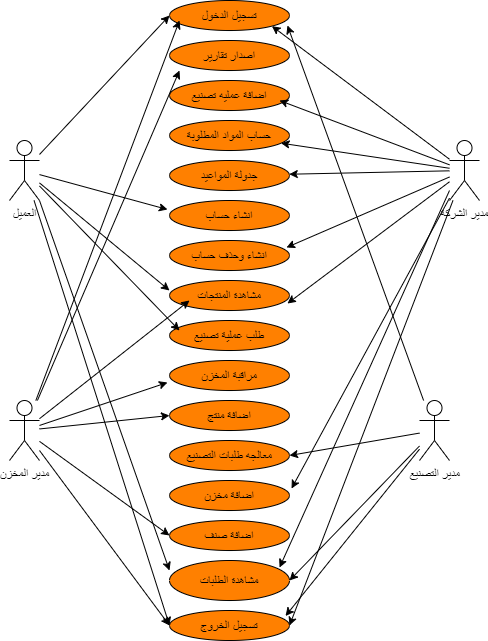

The diagram above was exported from draw.io. Its source (the exported page's mxGraphModel, read from the mxfile embedded in the PNG):
<mxGraphModel dx="536" dy="491" grid="1" gridSize="10" guides="1" tooltips="1" connect="1" arrows="1" fold="1" page="1" pageScale="1" pageWidth="827" pageHeight="1169" math="0" shadow="0">
  <root>
    <mxCell id="0" />
    <mxCell id="1" parent="0" />
    <mxCell id="UB5cjyGX8hfcRHB6nVzC-1" value="مدير المخزن" style="shape=umlActor;verticalLabelPosition=bottom;verticalAlign=top;html=1;outlineConnect=0;" vertex="1" parent="1">
      <mxGeometry x="40" y="420" width="30" height="60" as="geometry" />
    </mxCell>
    <mxCell id="UB5cjyGX8hfcRHB6nVzC-3" value="العميل" style="shape=umlActor;verticalLabelPosition=bottom;verticalAlign=top;html=1;outlineConnect=0;" vertex="1" parent="1">
      <mxGeometry x="40" y="160" width="30" height="60" as="geometry" />
    </mxCell>
    <mxCell id="UB5cjyGX8hfcRHB6nVzC-4" value="مدير الشركة" style="shape=umlActor;verticalLabelPosition=bottom;verticalAlign=top;html=1;outlineConnect=0;" vertex="1" parent="1">
      <mxGeometry x="480" y="160" width="30" height="60" as="geometry" />
    </mxCell>
    <mxCell id="UB5cjyGX8hfcRHB6nVzC-5" value="مدير التصنيع" style="shape=umlActor;verticalLabelPosition=bottom;verticalAlign=top;html=1;outlineConnect=0;" vertex="1" parent="1">
      <mxGeometry x="450" y="420" width="30" height="60" as="geometry" />
    </mxCell>
    <mxCell id="UB5cjyGX8hfcRHB6nVzC-7" value="تسجيل الدخول" style="ellipse;whiteSpace=wrap;html=1;fillColor=#FF8000;" vertex="1" parent="1">
      <mxGeometry x="200" y="20" width="120" height="30" as="geometry" />
    </mxCell>
    <mxCell id="UB5cjyGX8hfcRHB6nVzC-8" value="اضافة عمليه تصنيع" style="ellipse;whiteSpace=wrap;html=1;fillColor=#FF8000;" vertex="1" parent="1">
      <mxGeometry x="200" y="100" width="120" height="30" as="geometry" />
    </mxCell>
    <mxCell id="UB5cjyGX8hfcRHB6nVzC-9" value="اصدار تقارير" style="ellipse;whiteSpace=wrap;html=1;fillColor=#FF8000;" vertex="1" parent="1">
      <mxGeometry x="200" y="60" width="120" height="30" as="geometry" />
    </mxCell>
    <mxCell id="UB5cjyGX8hfcRHB6nVzC-10" value="حساب المواد المطلوبة" style="ellipse;whiteSpace=wrap;html=1;fillColor=#FF8000;" vertex="1" parent="1">
      <mxGeometry x="200" y="140" width="120" height="30" as="geometry" />
    </mxCell>
    <mxCell id="UB5cjyGX8hfcRHB6nVzC-11" value="انشاء حساب" style="ellipse;whiteSpace=wrap;html=1;fillColor=#FF8000;" vertex="1" parent="1">
      <mxGeometry x="200" y="220" width="120" height="30" as="geometry" />
    </mxCell>
    <mxCell id="UB5cjyGX8hfcRHB6nVzC-13" value="جدولة المواعيد" style="ellipse;whiteSpace=wrap;html=1;fillColor=#FF8000;" vertex="1" parent="1">
      <mxGeometry x="200" y="180" width="120" height="30" as="geometry" />
    </mxCell>
    <mxCell id="UB5cjyGX8hfcRHB6nVzC-14" value="انشاء وحذف حساب" style="ellipse;whiteSpace=wrap;html=1;fillColor=#FF8000;" vertex="1" parent="1">
      <mxGeometry x="200" y="260" width="120" height="30" as="geometry" />
    </mxCell>
    <mxCell id="UB5cjyGX8hfcRHB6nVzC-15" value="مشاهدة المنتجات" style="ellipse;whiteSpace=wrap;html=1;fillColor=#FF8000;" vertex="1" parent="1">
      <mxGeometry x="200" y="300" width="120" height="30" as="geometry" />
    </mxCell>
    <mxCell id="UB5cjyGX8hfcRHB6nVzC-16" value="مراقبة المخزن" style="ellipse;whiteSpace=wrap;html=1;fillColor=#FF8000;" vertex="1" parent="1">
      <mxGeometry x="200" y="380" width="120" height="30" as="geometry" />
    </mxCell>
    <mxCell id="UB5cjyGX8hfcRHB6nVzC-17" value="طلب عملية تصنيع" style="ellipse;whiteSpace=wrap;html=1;fillColor=#FF8000;" vertex="1" parent="1">
      <mxGeometry x="200" y="340" width="120" height="30" as="geometry" />
    </mxCell>
    <mxCell id="UB5cjyGX8hfcRHB6nVzC-20" value="اضافة منتج" style="ellipse;whiteSpace=wrap;html=1;fillColor=#FF8000;" vertex="1" parent="1">
      <mxGeometry x="200" y="420" width="120" height="30" as="geometry" />
    </mxCell>
    <mxCell id="UB5cjyGX8hfcRHB6nVzC-21" value="معالجه طلبات التصنيع" style="ellipse;whiteSpace=wrap;html=1;fillColor=#FF8000;" vertex="1" parent="1">
      <mxGeometry x="200" y="460" width="120" height="30" as="geometry" />
    </mxCell>
    <mxCell id="UB5cjyGX8hfcRHB6nVzC-22" value="اضافة صنف" style="ellipse;whiteSpace=wrap;html=1;fillColor=#FF8000;" vertex="1" parent="1">
      <mxGeometry x="200" y="540" width="120" height="30" as="geometry" />
    </mxCell>
    <mxCell id="UB5cjyGX8hfcRHB6nVzC-23" value="اضافة مخزن" style="ellipse;whiteSpace=wrap;html=1;fillColor=#FF8000;" vertex="1" parent="1">
      <mxGeometry x="200" y="500" width="120" height="30" as="geometry" />
    </mxCell>
    <mxCell id="UB5cjyGX8hfcRHB6nVzC-25" value="تسجيل الخروج" style="ellipse;whiteSpace=wrap;html=1;fillColor=#FF8000;" vertex="1" parent="1">
      <mxGeometry x="200" y="630" width="120" height="30" as="geometry" />
    </mxCell>
    <mxCell id="UB5cjyGX8hfcRHB6nVzC-28" value="" style="endArrow=classic;html=1;entryX=1;entryY=1;entryDx=0;entryDy=0;" edge="1" parent="1" source="UB5cjyGX8hfcRHB6nVzC-4" target="UB5cjyGX8hfcRHB6nVzC-7">
      <mxGeometry width="50" height="50" relative="1" as="geometry">
        <mxPoint x="250" y="380" as="sourcePoint" />
        <mxPoint x="310" y="180" as="targetPoint" />
      </mxGeometry>
    </mxCell>
    <mxCell id="UB5cjyGX8hfcRHB6nVzC-29" value="" style="endArrow=classic;html=1;" edge="1" parent="1" source="UB5cjyGX8hfcRHB6nVzC-4">
      <mxGeometry width="50" height="50" relative="1" as="geometry">
        <mxPoint x="250" y="180" as="sourcePoint" />
        <mxPoint x="310" y="120" as="targetPoint" />
      </mxGeometry>
    </mxCell>
    <mxCell id="UB5cjyGX8hfcRHB6nVzC-30" value="" style="endArrow=classic;html=1;" edge="1" parent="1" source="UB5cjyGX8hfcRHB6nVzC-4" target="UB5cjyGX8hfcRHB6nVzC-10">
      <mxGeometry width="50" height="50" relative="1" as="geometry">
        <mxPoint x="250" y="180" as="sourcePoint" />
        <mxPoint x="300" y="130" as="targetPoint" />
      </mxGeometry>
    </mxCell>
    <mxCell id="UB5cjyGX8hfcRHB6nVzC-31" value="" style="endArrow=classic;html=1;" edge="1" parent="1" source="UB5cjyGX8hfcRHB6nVzC-4" target="UB5cjyGX8hfcRHB6nVzC-13">
      <mxGeometry width="50" height="50" relative="1" as="geometry">
        <mxPoint x="250" y="180" as="sourcePoint" />
        <mxPoint x="300" y="130" as="targetPoint" />
      </mxGeometry>
    </mxCell>
    <mxCell id="UB5cjyGX8hfcRHB6nVzC-32" value="" style="endArrow=classic;html=1;entryX=0.975;entryY=0.233;entryDx=0;entryDy=0;entryPerimeter=0;" edge="1" parent="1" source="UB5cjyGX8hfcRHB6nVzC-4" target="UB5cjyGX8hfcRHB6nVzC-14">
      <mxGeometry width="50" height="50" relative="1" as="geometry">
        <mxPoint x="250" y="180" as="sourcePoint" />
        <mxPoint x="300" y="130" as="targetPoint" />
      </mxGeometry>
    </mxCell>
    <mxCell id="UB5cjyGX8hfcRHB6nVzC-33" value="" style="endArrow=classic;html=1;entryX=0.983;entryY=0.767;entryDx=0;entryDy=0;entryPerimeter=0;" edge="1" parent="1" source="UB5cjyGX8hfcRHB6nVzC-4" target="UB5cjyGX8hfcRHB6nVzC-15">
      <mxGeometry width="50" height="50" relative="1" as="geometry">
        <mxPoint x="250" y="180" as="sourcePoint" />
        <mxPoint x="330" y="320" as="targetPoint" />
      </mxGeometry>
    </mxCell>
    <mxCell id="UB5cjyGX8hfcRHB6nVzC-34" value="" style="endArrow=classic;html=1;entryX=1.017;entryY=0.267;entryDx=0;entryDy=0;entryPerimeter=0;" edge="1" parent="1" source="UB5cjyGX8hfcRHB6nVzC-4" target="UB5cjyGX8hfcRHB6nVzC-23">
      <mxGeometry width="50" height="50" relative="1" as="geometry">
        <mxPoint x="250" y="280" as="sourcePoint" />
        <mxPoint x="300" y="230" as="targetPoint" />
      </mxGeometry>
    </mxCell>
    <mxCell id="UB5cjyGX8hfcRHB6nVzC-35" value="" style="endArrow=classic;html=1;entryX=1;entryY=0.5;entryDx=0;entryDy=0;" edge="1" parent="1" source="UB5cjyGX8hfcRHB6nVzC-4" target="UB5cjyGX8hfcRHB6nVzC-25">
      <mxGeometry width="50" height="50" relative="1" as="geometry">
        <mxPoint x="250" y="380" as="sourcePoint" />
        <mxPoint x="300" y="330" as="targetPoint" />
      </mxGeometry>
    </mxCell>
    <mxCell id="UB5cjyGX8hfcRHB6nVzC-36" value="" style="endArrow=classic;html=1;entryX=0.983;entryY=0.833;entryDx=0;entryDy=0;entryPerimeter=0;" edge="1" parent="1" source="UB5cjyGX8hfcRHB6nVzC-5" target="UB5cjyGX8hfcRHB6nVzC-7">
      <mxGeometry width="50" height="50" relative="1" as="geometry">
        <mxPoint x="250" y="380" as="sourcePoint" />
        <mxPoint x="300" y="330" as="targetPoint" />
      </mxGeometry>
    </mxCell>
    <mxCell id="UB5cjyGX8hfcRHB6nVzC-37" value="" style="endArrow=classic;html=1;entryX=1;entryY=0.5;entryDx=0;entryDy=0;" edge="1" parent="1" source="UB5cjyGX8hfcRHB6nVzC-5" target="UB5cjyGX8hfcRHB6nVzC-21">
      <mxGeometry width="50" height="50" relative="1" as="geometry">
        <mxPoint x="250" y="180" as="sourcePoint" />
        <mxPoint x="300" y="130" as="targetPoint" />
      </mxGeometry>
    </mxCell>
    <mxCell id="UB5cjyGX8hfcRHB6nVzC-38" value="" style="endArrow=classic;html=1;entryX=0.967;entryY=0.183;entryDx=0;entryDy=0;entryPerimeter=0;" edge="1" parent="1" source="UB5cjyGX8hfcRHB6nVzC-5" target="UB5cjyGX8hfcRHB6nVzC-25">
      <mxGeometry width="50" height="50" relative="1" as="geometry">
        <mxPoint x="250" y="280" as="sourcePoint" />
        <mxPoint x="300" y="230" as="targetPoint" />
      </mxGeometry>
    </mxCell>
    <mxCell id="UB5cjyGX8hfcRHB6nVzC-39" value="" style="endArrow=classic;html=1;entryX=0;entryY=0.5;entryDx=0;entryDy=0;" edge="1" parent="1" source="UB5cjyGX8hfcRHB6nVzC-3" target="UB5cjyGX8hfcRHB6nVzC-7">
      <mxGeometry width="50" height="50" relative="1" as="geometry">
        <mxPoint x="250" y="380" as="sourcePoint" />
        <mxPoint x="300" y="330" as="targetPoint" />
      </mxGeometry>
    </mxCell>
    <mxCell id="UB5cjyGX8hfcRHB6nVzC-40" value="" style="endArrow=classic;html=1;" edge="1" parent="1" source="UB5cjyGX8hfcRHB6nVzC-3">
      <mxGeometry width="50" height="50" relative="1" as="geometry">
        <mxPoint x="250" y="180" as="sourcePoint" />
        <mxPoint x="210" y="350" as="targetPoint" />
      </mxGeometry>
    </mxCell>
    <mxCell id="UB5cjyGX8hfcRHB6nVzC-41" value="" style="endArrow=classic;html=1;entryX=0;entryY=0.5;entryDx=0;entryDy=0;" edge="1" parent="1" source="UB5cjyGX8hfcRHB6nVzC-3" target="UB5cjyGX8hfcRHB6nVzC-25">
      <mxGeometry width="50" height="50" relative="1" as="geometry">
        <mxPoint x="250" y="280" as="sourcePoint" />
        <mxPoint x="300" y="230" as="targetPoint" />
      </mxGeometry>
    </mxCell>
    <mxCell id="UB5cjyGX8hfcRHB6nVzC-42" value="مشاهدة الطلبات" style="ellipse;whiteSpace=wrap;html=1;fillColor=#FF8000;" vertex="1" parent="1">
      <mxGeometry x="200" y="580" width="120" height="40" as="geometry" />
    </mxCell>
    <mxCell id="UB5cjyGX8hfcRHB6nVzC-43" value="" style="endArrow=classic;html=1;exitX=1;exitY=1;exitDx=0;exitDy=0;exitPerimeter=0;entryX=0;entryY=0.25;entryDx=0;entryDy=0;entryPerimeter=0;" edge="1" parent="1" source="UB5cjyGX8hfcRHB6nVzC-3" target="UB5cjyGX8hfcRHB6nVzC-42">
      <mxGeometry width="50" height="50" relative="1" as="geometry">
        <mxPoint x="250" y="480" as="sourcePoint" />
        <mxPoint x="210" y="600" as="targetPoint" />
      </mxGeometry>
    </mxCell>
    <mxCell id="UB5cjyGX8hfcRHB6nVzC-44" value="" style="endArrow=classic;html=1;entryX=0.917;entryY=0.175;entryDx=0;entryDy=0;entryPerimeter=0;" edge="1" parent="1" target="UB5cjyGX8hfcRHB6nVzC-42">
      <mxGeometry width="50" height="50" relative="1" as="geometry">
        <mxPoint x="480" y="210" as="sourcePoint" />
        <mxPoint x="300" y="430" as="targetPoint" />
      </mxGeometry>
    </mxCell>
    <mxCell id="UB5cjyGX8hfcRHB6nVzC-45" value="" style="endArrow=classic;html=1;" edge="1" parent="1" source="UB5cjyGX8hfcRHB6nVzC-5">
      <mxGeometry width="50" height="50" relative="1" as="geometry">
        <mxPoint x="250" y="480" as="sourcePoint" />
        <mxPoint x="320" y="600" as="targetPoint" />
      </mxGeometry>
    </mxCell>
    <mxCell id="UB5cjyGX8hfcRHB6nVzC-46" value="" style="endArrow=classic;html=1;" edge="1" parent="1" source="UB5cjyGX8hfcRHB6nVzC-1">
      <mxGeometry width="50" height="50" relative="1" as="geometry">
        <mxPoint x="250" y="480" as="sourcePoint" />
        <mxPoint x="210" y="40" as="targetPoint" />
      </mxGeometry>
    </mxCell>
    <mxCell id="UB5cjyGX8hfcRHB6nVzC-47" value="" style="endArrow=classic;html=1;" edge="1" parent="1" source="UB5cjyGX8hfcRHB6nVzC-1">
      <mxGeometry width="50" height="50" relative="1" as="geometry">
        <mxPoint x="250" y="280" as="sourcePoint" />
        <mxPoint x="210" y="90" as="targetPoint" />
      </mxGeometry>
    </mxCell>
    <mxCell id="UB5cjyGX8hfcRHB6nVzC-48" value="" style="endArrow=classic;html=1;" edge="1" parent="1" source="UB5cjyGX8hfcRHB6nVzC-1">
      <mxGeometry width="50" height="50" relative="1" as="geometry">
        <mxPoint x="250" y="280" as="sourcePoint" />
        <mxPoint x="220" y="320" as="targetPoint" />
      </mxGeometry>
    </mxCell>
    <mxCell id="UB5cjyGX8hfcRHB6nVzC-49" value="" style="endArrow=classic;html=1;" edge="1" parent="1" source="UB5cjyGX8hfcRHB6nVzC-3">
      <mxGeometry width="50" height="50" relative="1" as="geometry">
        <mxPoint x="250" y="380" as="sourcePoint" />
        <mxPoint x="200" y="310" as="targetPoint" />
      </mxGeometry>
    </mxCell>
    <mxCell id="UB5cjyGX8hfcRHB6nVzC-50" value="" style="endArrow=classic;html=1;entryX=-0.017;entryY=0.733;entryDx=0;entryDy=0;entryPerimeter=0;" edge="1" parent="1" source="UB5cjyGX8hfcRHB6nVzC-1" target="UB5cjyGX8hfcRHB6nVzC-16">
      <mxGeometry width="50" height="50" relative="1" as="geometry">
        <mxPoint x="250" y="380" as="sourcePoint" />
        <mxPoint x="300" y="330" as="targetPoint" />
      </mxGeometry>
    </mxCell>
    <mxCell id="UB5cjyGX8hfcRHB6nVzC-51" value="" style="endArrow=classic;html=1;entryX=0;entryY=0.5;entryDx=0;entryDy=0;" edge="1" parent="1" source="UB5cjyGX8hfcRHB6nVzC-1" target="UB5cjyGX8hfcRHB6nVzC-20">
      <mxGeometry width="50" height="50" relative="1" as="geometry">
        <mxPoint x="250" y="380" as="sourcePoint" />
        <mxPoint x="300" y="330" as="targetPoint" />
      </mxGeometry>
    </mxCell>
    <mxCell id="UB5cjyGX8hfcRHB6nVzC-52" value="" style="endArrow=classic;html=1;entryX=0;entryY=0.5;entryDx=0;entryDy=0;" edge="1" parent="1" source="UB5cjyGX8hfcRHB6nVzC-1" target="UB5cjyGX8hfcRHB6nVzC-22">
      <mxGeometry width="50" height="50" relative="1" as="geometry">
        <mxPoint x="250" y="480" as="sourcePoint" />
        <mxPoint x="300" y="430" as="targetPoint" />
      </mxGeometry>
    </mxCell>
    <mxCell id="UB5cjyGX8hfcRHB6nVzC-53" value="" style="endArrow=classic;html=1;entryX=0;entryY=0.5;entryDx=0;entryDy=0;" edge="1" parent="1" target="UB5cjyGX8hfcRHB6nVzC-25">
      <mxGeometry width="50" height="50" relative="1" as="geometry">
        <mxPoint x="70" y="470" as="sourcePoint" />
        <mxPoint x="300" y="430" as="targetPoint" />
      </mxGeometry>
    </mxCell>
    <mxCell id="UB5cjyGX8hfcRHB6nVzC-55" value="" style="endArrow=classic;html=1;entryX=-0.017;entryY=0.3;entryDx=0;entryDy=0;entryPerimeter=0;" edge="1" parent="1" source="UB5cjyGX8hfcRHB6nVzC-3" target="UB5cjyGX8hfcRHB6nVzC-11">
      <mxGeometry width="50" height="50" relative="1" as="geometry">
        <mxPoint x="250" y="280" as="sourcePoint" />
        <mxPoint x="300" y="230" as="targetPoint" />
      </mxGeometry>
    </mxCell>
  </root>
</mxGraphModel>